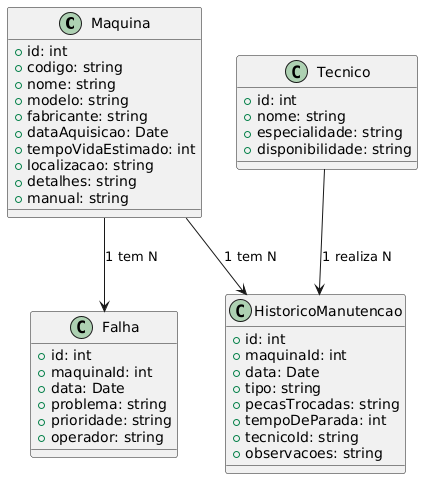

The diagram above was rendered by PlantUML. Its source (embedded in the PNG):
@startuml
class Maquina {
  +id: int
  +codigo: string
  +nome: string
  +modelo: string
  +fabricante: string
  +dataAquisicao: Date
  +tempoVidaEstimado: int
  +localizacao: string
  +detalhes: string
  +manual: string
}

class HistoricoManutencao {
  +id: int
  +maquinaId: int
  +data: Date
  +tipo: string
  +pecasTrocadas: string
  +tempoDeParada: int
  +tecnicoId: string
  +observacoes: string
}

class Falha {
  +id: int
  +maquinaId: int
  +data: Date
  +problema: string
  +prioridade: string
  +operador: string
}

class Tecnico {
  +id: int
  +nome: string
  +especialidade: string
  +disponibilidade: string
}

Maquina --> HistoricoManutencao: "1 tem N"
Maquina --> Falha: "1 tem N"
Tecnico --> HistoricoManutencao: "1 realiza N"
@enduml